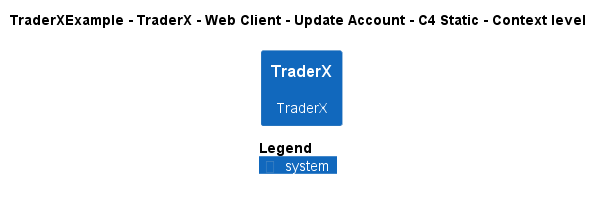

The diagram above was rendered by PlantUML. Its source (embedded in the PNG):
@startuml
!pragma layout smetana
!include ..\..\..\..\..\..\..\.c4s\C4_Context.puml

AddElementTag("c4interflow:lifecycle:new", $bgColor=green, $fontColor=#ffffff, $borderColor=green, $shadowing="False")
AddElementTag("c4interflow:lifecycle:changed", $bgColor=orange, $fontColor=#ffffff, $borderColor=orange, $shadowing="False")
AddElementTag("c4interflow:lifecycle:removed", $bgColor=red, $fontColor=#ffffff, $borderColor=red, $shadowing="False")

AddRelTag("c4interflow:lifecycle:new", $textColor=green, $lineColor=green)
AddRelTag("c4interflow:lifecycle:changed", $textColor=orange, $lineColor=orange)
AddRelTag("c4interflow:lifecycle:removed", $textColor=red, $lineColor=red)

SHOW_PERSON_PORTRAIT()
LAYOUT_TOP_DOWN()

skinparam linetype polyline

title TraderXExample - TraderX - Web Client - Update Account - C4 Static - Context level

System(TraderXExample.SoftwareSystems.TraderX, "TraderX", "TraderX")



SHOW_LEGEND()
@enduml